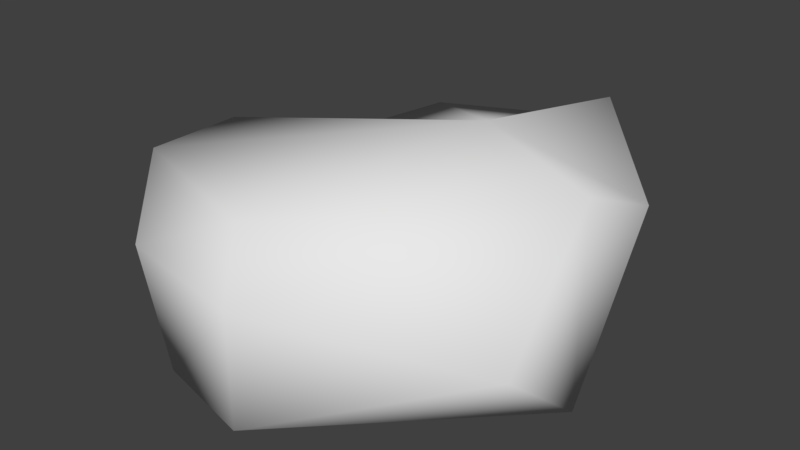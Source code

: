 # Source: rock005.blend  (saved by Blender 2.78.0; exported with 4.5.12 LTS)
import bpy
from mathutils import Matrix  # noqa: F401  (used for matrix-valued properties, if any)

bpy.ops.wm.read_factory_settings(use_empty=True)
scene = bpy.context.scene
scene.name = 'Scene'

# ---- collections
col_collection_1 = bpy.data.collections.new('Collection 1'); scene.collection.children.link(col_collection_1)

# ---- materials (node trees are filled in below, after node groups)
mat_material = bpy.data.materials.new('Material')
mat_material.alpha_threshold = 0.0
mat_material.use_transparent_shadow = False
mat_material.roughness = 0.5
mat_material.line_color = (0.0, 0.0, 0.0, 1.0)

# ---- material node trees

# ---- world
world_world = bpy.data.worlds.new('World'); scene.world = world_world
world_world.color = (0.05088, 0.05088, 0.05088)
world_world.use_sun_shadow = False
world_world.sun_shadow_jitter_overblur = 0.0
world_world.cycles.sampling_method = 'MANUAL'

# ---- meshes
me_cube = bpy.data.meshes.new('Cube')
me_cube.from_pydata([(0.626, 0.9244, 0.4609), (-0.6787, -0.888, 0.5901), (-0.6209, 0.951, 0.2853), (-0.5283, -0.8748, 0.0), (-0.732, 0.7963, 0.0), (1.0, -5.364e-07, 1.0), (2.384e-07, 1.135, 0.7639), (-5.364e-07, -1.0, 0.5712), (-1.0, 1.788e-07, 0.8238), (2.384e-07, 1.0, 0.0), (-1.0, 2.384e-07, 0.0), (-2.98e-07, -1.0, 0.0), (1.0, -2.98e-07, 0.0), (1.0, -0.5, 0.4131), (-0.5, 1.0, 0.7298), (-0.1591, -0.7695, 0.8238), (-0.8359, 0.5, 0.6151), (1.0, 0.5, 0.7792), (0.5, 1.0, 1.0), (-1.0, -0.5, 0.8238), (0.3175, 0.2664, 1.06)], [], [(12, 5, 13), (11, 7, 15, 1, 3), (16, 2, 4), (9, 2, 6), (12, 0, 17, 5), (19, 8, 10), (18, 0, 9, 6), (20, 18, 6), (18, 17, 0), (0, 12, 9), (18, 20, 17), (2, 16, 14), (17, 20, 5), (10, 3, 19), (1, 19, 3), (7, 11, 13), (5, 15, 7, 13), (11, 12, 13), (19, 1, 15), (20, 15, 5), (15, 20, 19), (19, 20, 8), (16, 8, 20), (16, 20, 14), (14, 20, 6), (14, 6, 2), (9, 4, 2), (4, 10, 16), (8, 16, 10), (4, 9, 12, 11, 3, 10)])
me_cube.polygons.foreach_set('use_smooth', [True] * 30)
me_cube.materials.append(mat_material)
me_cube.use_remesh_preserve_volume = False
me_cube.use_remesh_preserve_attributes = False
me_cube.use_mirror_vertex_groups = False
me_cube.update()

# ---- objects
ob_cube = bpy.data.objects.new('Cube', me_cube)

# ---- transforms, parenting, visibility, modifiers, constraints
ob_cube.location = (0.0, 0.0, 0.0)
ob_cube.lock_rotations_4d = False
ob_cube.empty_display_type = 'ARROWS'
ob_cube.lineart.crease_threshold = 0.0

# ---- collection membership
col_collection_1.objects.link(ob_cube)

# ---- scene / render settings (as saved in the file)
scene.frame_start = 1; scene.frame_end = 250; scene.frame_set(1)
scene.render.engine = 'BLENDER_EEVEE_NEXT'
scene.render.resolution_percentage = 50
scene.render.dither_intensity = 0.0
scene.cycles.use_denoising = False
scene.cycles.samples = 128
scene.cycles.sampling_pattern = 'TABULATED_SOBOL'
scene.cycles.light_sampling_threshold = 0.0
scene.cycles.use_adaptive_sampling = False
scene.cycles.use_light_tree = False
scene.cycles.blur_glossy = 0.0
scene.cycles.sample_clamp_indirect = 0.0
scene.view_settings.view_transform = 'Standard'
bpy.context.view_layer.update()

# ---- added for rendering (the .blend has no active camera and no usable light): camera, sun
cam_auto = bpy.data.cameras.new('AutoCamera')
cam_auto.lens = 50.0
cam_auto.sensor_width = 36.0
cam_auto.clip_end = 1000.0
ob_auto_camera = bpy.data.objects.new('AutoCamera', cam_auto)
scene.collection.objects.link(ob_auto_camera)
ob_auto_camera.location = (2.87907, -3.38713, 2.83303)
ob_auto_camera.rotation_euler = (1.09748, -7.21219e-08, 0.694738)
scene.camera = ob_auto_camera
light_auto_sun = bpy.data.lights.new('AutoSun', 'SUN')
light_auto_sun.energy = 3.0
light_auto_sun.angle = 0.0523599
ob_auto_sun = bpy.data.objects.new('AutoSun', light_auto_sun)
scene.collection.objects.link(ob_auto_sun)
ob_auto_sun.rotation_euler = (0.872665, 0.174533, 0.523599)
bpy.context.view_layer.update()
